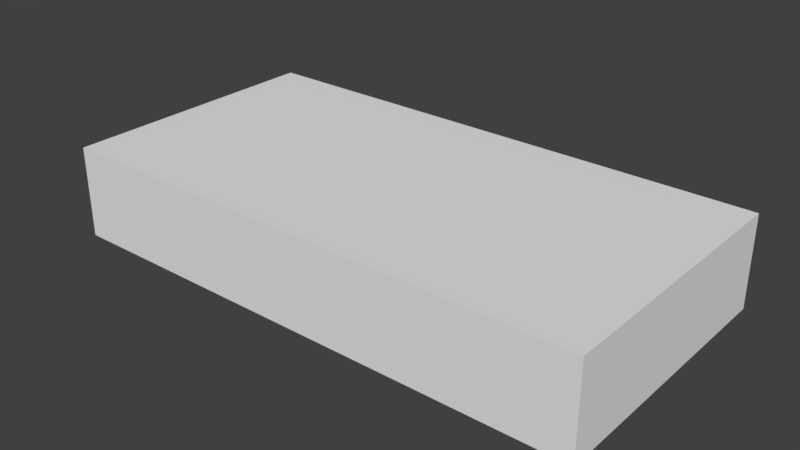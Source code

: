 # Source: finish.blend  (saved by Blender 2.78.0; exported with 4.5.12 LTS)
import bpy
from mathutils import Matrix  # noqa: F401  (used for matrix-valued properties, if any)

bpy.ops.wm.read_factory_settings(use_empty=True)
scene = bpy.context.scene
scene.name = 'Scene'

# ---- collections
col_collection_1 = bpy.data.collections.new('Collection 1'); scene.collection.children.link(col_collection_1)

# ---- materials (node trees are filled in below, after node groups)
mat_material = bpy.data.materials.new('Material')
mat_material.alpha_threshold = 0.0
mat_material.use_transparent_shadow = False
mat_material.roughness = 0.5
mat_material.line_color = (0.0, 0.0, 0.0, 1.0)

# ---- material node trees

# ---- world
world_world = bpy.data.worlds.new('World'); scene.world = world_world
world_world.color = (0.05088, 0.05088, 0.05088)
world_world.use_sun_shadow = False
world_world.sun_shadow_jitter_overblur = 0.0
world_world.cycles.sampling_method = 'MANUAL'

# ---- meshes
me_cube = bpy.data.meshes.new('Cube')
me_cube.from_pydata([(-5.5, -0.9333, 2.775), (-5.5, -0.9333, -2.776), (5.5, -0.9333, -2.775), (5.5, -0.9333, 2.776), (-5.5, 0.9333, 2.775), (-5.5, 0.9333, -2.776), (5.5, 0.9333, -2.775), (5.5, 0.9333, 2.776)], [], [(0, 1, 2, 3), (4, 7, 6, 5), (0, 4, 5, 1), (1, 5, 6, 2), (2, 6, 7, 3), (4, 0, 3, 7)])
_uv = me_cube.uv_layers.new(name='UVMap')
_uv.uv.foreach_set('vector', [0.75, 0.8877, 0.75, -1.888, 6.25, -1.888, 6.25, 0.8878, 0.75, 0.8877, 6.25, 0.8878, 6.25, -1.888, 0.75, -1.888, 0.03333, 0.8877, 0.9667, 0.8877, 0.9667, -1.888, 0.03334, -1.888, 0.75, 0.03334, 0.75, 0.9667, 6.25, 0.9667, 6.25, 0.03334, 0.03334, 0.1123, 0.9667, 0.1123, 0.9667, 2.888, 0.03333, 2.888, 0.75, 0.9667, 0.75, 0.03333, 6.25, 0.03333, 6.25, 0.9667])
me_cube.materials.append(mat_material)
me_cube.use_remesh_preserve_volume = False
me_cube.use_remesh_preserve_attributes = False
me_cube.use_mirror_vertex_groups = False
me_cube.update()

# ---- objects
ob_cube = bpy.data.objects.new('Cube', me_cube)

# ---- transforms, parenting, visibility, modifiers, constraints
ob_cube.location = (0.0, 0.0, 0.0)
ob_cube.rotation_euler = (1.571, -0.0, -3.142)
ob_cube.lock_rotations_4d = False
ob_cube.empty_display_type = 'ARROWS'
ob_cube.lineart.crease_threshold = 0.0

# ---- collection membership
col_collection_1.objects.link(ob_cube)

# ---- scene / render settings (as saved in the file)
scene.frame_start = 1; scene.frame_end = 250; scene.frame_set(1)
scene.render.engine = 'BLENDER_EEVEE_NEXT'
scene.render.resolution_percentage = 50
scene.render.dither_intensity = 0.0
scene.cycles.use_denoising = False
scene.cycles.samples = 128
scene.cycles.sampling_pattern = 'TABULATED_SOBOL'
scene.cycles.light_sampling_threshold = 0.0
scene.cycles.use_adaptive_sampling = False
scene.cycles.use_light_tree = False
scene.cycles.blur_glossy = 0.0
scene.cycles.sample_clamp_indirect = 0.0
scene.view_settings.view_transform = 'Standard'
bpy.context.view_layer.update()

# ---- added for rendering (the .blend has no active camera and no usable light): camera, sun
cam_auto = bpy.data.cameras.new('AutoCamera')
cam_auto.lens = 50.0
cam_auto.sensor_width = 36.0
cam_auto.clip_end = 1000.0
ob_auto_camera = bpy.data.objects.new('AutoCamera', cam_auto)
scene.collection.objects.link(ob_auto_camera)
ob_auto_camera.location = (11.5302, -13.8362, 9.22415)
ob_auto_camera.rotation_euler = (1.09748, -7.21219e-08, 0.694738)
scene.camera = ob_auto_camera
light_auto_sun = bpy.data.lights.new('AutoSun', 'SUN')
light_auto_sun.energy = 3.0
light_auto_sun.angle = 0.0523599
ob_auto_sun = bpy.data.objects.new('AutoSun', light_auto_sun)
scene.collection.objects.link(ob_auto_sun)
ob_auto_sun.rotation_euler = (0.872665, 0.174533, 0.523599)
bpy.context.view_layer.update()
